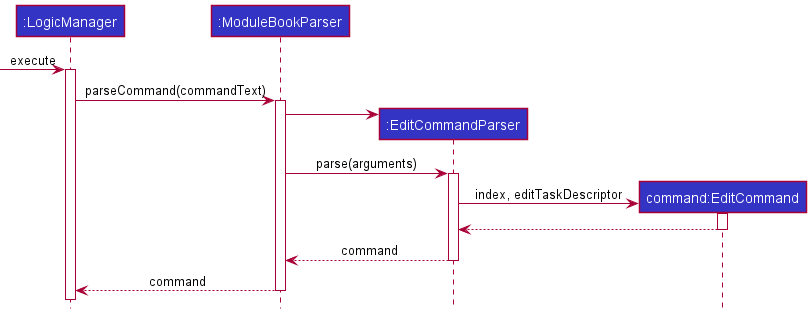

The diagram above was rendered by PlantUML. Its source (embedded in the PNG):
@startuml
!include ../style.puml

Participant ":LogicManager" as logic LOGIC_COLOR
Participant ":ModuleBookParser" as abp LOGIC_COLOR
Participant ":EditCommandParser" as ecp LOGIC_COLOR
Participant "command:EditCommand" as ec LOGIC_COLOR

[-> logic : execute
activate logic
logic -> abp ++: parseCommand(commandText)
create ecp
abp -> ecp
abp -> ecp ++: parse(arguments)
create ec
ecp -> ec ++: index, editTaskDescriptor
ec --> ecp --
ecp --> abp --: command
abp --> logic --: command

@enduml